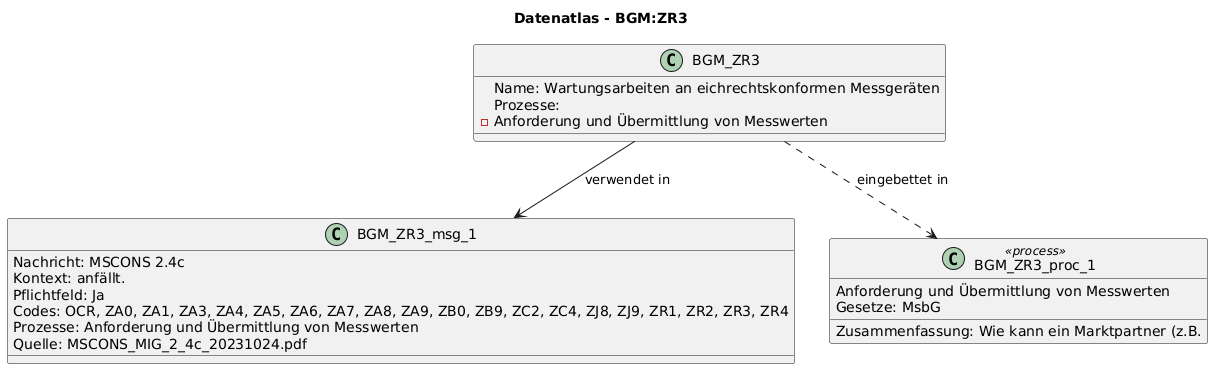

The diagram above was rendered by PlantUML. Its source (embedded in the PNG):
@startuml
title Datenatlas - BGM:ZR3
class BGM_ZR3 {
  Name: Wartungsarbeiten an eichrechtskonformen Messgeräten
  Prozesse:
    - Anforderung und Übermittlung von Messwerten
}
class BGM_ZR3_msg_1 {
  Nachricht: MSCONS 2.4c
  Kontext: anfällt.
  Pflichtfeld: Ja
  Codes: OCR, ZA0, ZA1, ZA3, ZA4, ZA5, ZA6, ZA7, ZA8, ZA9, ZB0, ZB9, ZC2, ZC4, ZJ8, ZJ9, ZR1, ZR2, ZR3, ZR4
  Prozesse: Anforderung und Übermittlung von Messwerten
  Quelle: MSCONS_MIG_2_4c_20231024.pdf
}
BGM_ZR3 --> BGM_ZR3_msg_1 : verwendet in
class BGM_ZR3_proc_1 <<process>> {
  Anforderung und Übermittlung von Messwerten
  Gesetze: MsbG
  Zusammenfassung: Wie kann ein Marktpartner (z.B.
}
BGM_ZR3 ..> BGM_ZR3_proc_1 : eingebettet in
@enduml